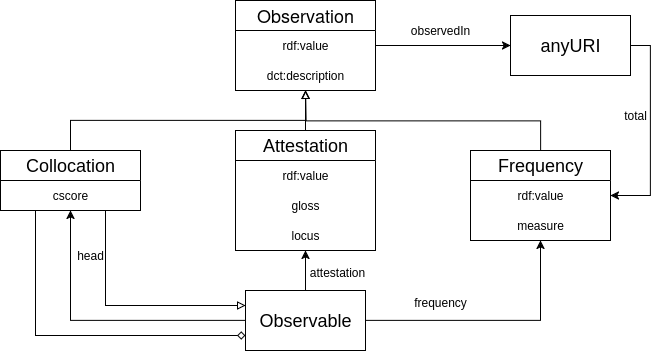

The diagram above was exported from draw.io. Its source (the exported page's mxGraphModel, read from the mxfile embedded in the PNG):
<mxGraphModel dx="1426" dy="827" grid="1" gridSize="10" guides="1" tooltips="1" connect="1" arrows="1" fold="1" page="1" pageScale="1" pageWidth="850" pageHeight="1100" math="0" shadow="0">
  <root>
    <mxCell id="0" />
    <mxCell id="1" parent="0" />
    <mxCell id="vRlj7JOivgZ18UEEihAs-44" style="edgeStyle=orthogonalEdgeStyle;rounded=0;orthogonalLoop=1;jettySize=auto;html=1;exitX=1;exitY=0.5;exitDx=0;exitDy=0;" parent="1" source="vRlj7JOivgZ18UEEihAs-7" target="vRlj7JOivgZ18UEEihAs-43" edge="1">
      <mxGeometry relative="1" as="geometry" />
    </mxCell>
    <mxCell id="vRlj7JOivgZ18UEEihAs-7" value="&lt;font style=&quot;font-size: 18px;&quot;&gt;Observation&lt;/font&gt;" style="swimlane;fontStyle=0;childLayout=stackLayout;horizontal=1;startSize=30;horizontalStack=0;resizeParent=1;resizeParentMax=0;resizeLast=0;collapsible=1;marginBottom=0;whiteSpace=wrap;html=1;" parent="1" vertex="1">
      <mxGeometry x="235" width="140" height="90" as="geometry" />
    </mxCell>
    <mxCell id="vRlj7JOivgZ18UEEihAs-8" value="&lt;div align=&quot;center&quot;&gt;rdf:value&lt;/div&gt;" style="text;strokeColor=none;fillColor=none;align=center;verticalAlign=middle;spacingLeft=4;spacingRight=4;overflow=hidden;points=[[0,0.5],[1,0.5]];portConstraint=eastwest;rotatable=0;whiteSpace=wrap;html=1;fontFamily=Arimo;fontSource=https%3A%2F%2Ffonts.googleapis.com%2Fcss%3Ffamily%3DArimo;" parent="vRlj7JOivgZ18UEEihAs-7" vertex="1">
      <mxGeometry y="30" width="140" height="30" as="geometry" />
    </mxCell>
    <mxCell id="vRlj7JOivgZ18UEEihAs-9" value="&lt;div align=&quot;center&quot;&gt;dct:description&lt;/div&gt;" style="text;strokeColor=none;fillColor=none;align=center;verticalAlign=middle;spacingLeft=4;spacingRight=4;overflow=hidden;points=[[0,0.5],[1,0.5]];portConstraint=eastwest;rotatable=0;whiteSpace=wrap;html=1;fontFamily=Arimo;fontSource=https%3A%2F%2Ffonts.googleapis.com%2Fcss%3Ffamily%3DArimo;" parent="vRlj7JOivgZ18UEEihAs-7" vertex="1">
      <mxGeometry y="60" width="140" height="30" as="geometry" />
    </mxCell>
    <mxCell id="vRlj7JOivgZ18UEEihAs-26" style="edgeStyle=orthogonalEdgeStyle;rounded=0;orthogonalLoop=1;jettySize=auto;html=1;exitX=0.5;exitY=0;exitDx=0;exitDy=0;entryX=0.5;entryY=1;entryDx=0;entryDy=0;endArrow=block;endFill=0;" parent="1" source="vRlj7JOivgZ18UEEihAs-11" target="vRlj7JOivgZ18UEEihAs-7" edge="1">
      <mxGeometry relative="1" as="geometry" />
    </mxCell>
    <mxCell id="vRlj7JOivgZ18UEEihAs-36" style="edgeStyle=orthogonalEdgeStyle;rounded=0;orthogonalLoop=1;jettySize=auto;html=1;exitX=0.75;exitY=1;exitDx=0;exitDy=0;entryX=0;entryY=0.25;entryDx=0;entryDy=0;endArrow=block;endFill=0;" parent="1" source="vRlj7JOivgZ18UEEihAs-11" target="vRlj7JOivgZ18UEEihAs-32" edge="1">
      <mxGeometry relative="1" as="geometry" />
    </mxCell>
    <mxCell id="vRlj7JOivgZ18UEEihAs-39" style="edgeStyle=orthogonalEdgeStyle;rounded=0;orthogonalLoop=1;jettySize=auto;html=1;exitX=0.25;exitY=1;exitDx=0;exitDy=0;entryX=0;entryY=0.75;entryDx=0;entryDy=0;endArrow=diamond;endFill=0;" parent="1" source="vRlj7JOivgZ18UEEihAs-11" target="vRlj7JOivgZ18UEEihAs-32" edge="1">
      <mxGeometry relative="1" as="geometry" />
    </mxCell>
    <mxCell id="vRlj7JOivgZ18UEEihAs-11" value="Collocation" style="swimlane;fontStyle=0;childLayout=stackLayout;horizontal=1;startSize=30;horizontalStack=0;resizeParent=1;resizeParentMax=0;resizeLast=0;collapsible=1;marginBottom=0;whiteSpace=wrap;html=1;fontFamily=Arimo;fontSource=https%3A%2F%2Ffonts.googleapis.com%2Fcss%3Ffamily%3DArimo;fontSize=18;" parent="1" vertex="1">
      <mxGeometry y="150" width="140" height="60" as="geometry" />
    </mxCell>
    <mxCell id="vRlj7JOivgZ18UEEihAs-12" value="&lt;div align=&quot;center&quot;&gt;cscore&lt;/div&gt;" style="text;strokeColor=none;fillColor=none;align=center;verticalAlign=middle;spacingLeft=4;spacingRight=4;overflow=hidden;points=[[0,0.5],[1,0.5]];portConstraint=eastwest;rotatable=0;whiteSpace=wrap;html=1;fontFamily=Arimo;fontSource=https%3A%2F%2Ffonts.googleapis.com%2Fcss%3Ffamily%3DArimo;" parent="vRlj7JOivgZ18UEEihAs-11" vertex="1">
      <mxGeometry y="30" width="140" height="30" as="geometry" />
    </mxCell>
    <mxCell id="vRlj7JOivgZ18UEEihAs-27" style="edgeStyle=orthogonalEdgeStyle;rounded=0;orthogonalLoop=1;jettySize=auto;html=1;exitX=0.5;exitY=0;exitDx=0;exitDy=0;endArrow=block;endFill=0;" parent="1" source="vRlj7JOivgZ18UEEihAs-15" edge="1">
      <mxGeometry relative="1" as="geometry">
        <mxPoint x="305" y="90" as="targetPoint" />
      </mxGeometry>
    </mxCell>
    <mxCell id="vRlj7JOivgZ18UEEihAs-15" value="&lt;font style=&quot;font-size: 18px;&quot;&gt;Frequency&lt;/font&gt;" style="swimlane;fontStyle=0;childLayout=stackLayout;horizontal=1;startSize=30;horizontalStack=0;resizeParent=1;resizeParentMax=0;resizeLast=0;collapsible=1;marginBottom=0;whiteSpace=wrap;html=1;fontFamily=Arimo;fontSource=https%3A%2F%2Ffonts.googleapis.com%2Fcss%3Ffamily%3DArimo;" parent="1" vertex="1">
      <mxGeometry x="470" y="150" width="140" height="90" as="geometry" />
    </mxCell>
    <mxCell id="vRlj7JOivgZ18UEEihAs-16" value="&lt;div align=&quot;center&quot;&gt;rdf:value&lt;/div&gt;" style="text;strokeColor=none;fillColor=none;align=center;verticalAlign=middle;spacingLeft=4;spacingRight=4;overflow=hidden;points=[[0,0.5],[1,0.5]];portConstraint=eastwest;rotatable=0;whiteSpace=wrap;html=1;fontFamily=Arimo;fontSource=https%3A%2F%2Ffonts.googleapis.com%2Fcss%3Ffamily%3DArimo;" parent="vRlj7JOivgZ18UEEihAs-15" vertex="1">
      <mxGeometry y="30" width="140" height="30" as="geometry" />
    </mxCell>
    <mxCell id="vRlj7JOivgZ18UEEihAs-17" value="&lt;div align=&quot;center&quot;&gt;measure&lt;/div&gt;" style="text;strokeColor=none;fillColor=none;align=center;verticalAlign=middle;spacingLeft=4;spacingRight=4;overflow=hidden;points=[[0,0.5],[1,0.5]];portConstraint=eastwest;rotatable=0;whiteSpace=wrap;html=1;fontFamily=Arimo;fontSource=https%3A%2F%2Ffonts.googleapis.com%2Fcss%3Ffamily%3DArimo;" parent="vRlj7JOivgZ18UEEihAs-15" vertex="1">
      <mxGeometry y="60" width="140" height="30" as="geometry" />
    </mxCell>
    <mxCell id="vRlj7JOivgZ18UEEihAs-22" value="Attestation" style="swimlane;fontStyle=0;childLayout=stackLayout;horizontal=1;startSize=30;horizontalStack=0;resizeParent=1;resizeParentMax=0;resizeLast=0;collapsible=1;marginBottom=0;whiteSpace=wrap;html=1;fontFamily=Arimo;fontSource=https%3A%2F%2Ffonts.googleapis.com%2Fcss%3Ffamily%3DArimo;fontSize=18;" parent="1" vertex="1">
      <mxGeometry x="235" y="130" width="140" height="120" as="geometry" />
    </mxCell>
    <mxCell id="vRlj7JOivgZ18UEEihAs-23" value="&lt;div align=&quot;center&quot;&gt;rdf:value&lt;/div&gt;" style="text;strokeColor=none;fillColor=none;align=center;verticalAlign=middle;spacingLeft=4;spacingRight=4;overflow=hidden;points=[[0,0.5],[1,0.5]];portConstraint=eastwest;rotatable=0;whiteSpace=wrap;html=1;fontFamily=Arimo;fontSource=https%3A%2F%2Ffonts.googleapis.com%2Fcss%3Ffamily%3DArimo;" parent="vRlj7JOivgZ18UEEihAs-22" vertex="1">
      <mxGeometry y="30" width="140" height="30" as="geometry" />
    </mxCell>
    <mxCell id="vRlj7JOivgZ18UEEihAs-24" value="&lt;div align=&quot;center&quot;&gt;gloss&lt;/div&gt;" style="text;strokeColor=none;fillColor=none;align=center;verticalAlign=middle;spacingLeft=4;spacingRight=4;overflow=hidden;points=[[0,0.5],[1,0.5]];portConstraint=eastwest;rotatable=0;whiteSpace=wrap;html=1;fontFamily=Arimo;fontSource=https%3A%2F%2Ffonts.googleapis.com%2Fcss%3Ffamily%3DArimo;" parent="vRlj7JOivgZ18UEEihAs-22" vertex="1">
      <mxGeometry y="60" width="140" height="30" as="geometry" />
    </mxCell>
    <mxCell id="vRlj7JOivgZ18UEEihAs-25" value="&lt;div align=&quot;center&quot;&gt;locus&lt;/div&gt;" style="text;strokeColor=none;fillColor=none;align=center;verticalAlign=middle;spacingLeft=4;spacingRight=4;overflow=hidden;points=[[0,0.5],[1,0.5]];portConstraint=eastwest;rotatable=0;whiteSpace=wrap;html=1;fontFamily=Arimo;fontSource=https%3A%2F%2Ffonts.googleapis.com%2Fcss%3Ffamily%3DArimo;" parent="vRlj7JOivgZ18UEEihAs-22" vertex="1">
      <mxGeometry y="90" width="140" height="30" as="geometry" />
    </mxCell>
    <mxCell id="vRlj7JOivgZ18UEEihAs-31" style="edgeStyle=orthogonalEdgeStyle;rounded=0;orthogonalLoop=1;jettySize=auto;html=1;exitX=0.5;exitY=0;exitDx=0;exitDy=0;entryX=0.5;entryY=1;entryDx=0;entryDy=0;entryPerimeter=0;endArrow=block;endFill=0;" parent="1" source="vRlj7JOivgZ18UEEihAs-22" target="vRlj7JOivgZ18UEEihAs-9" edge="1">
      <mxGeometry relative="1" as="geometry" />
    </mxCell>
    <mxCell id="vRlj7JOivgZ18UEEihAs-33" style="edgeStyle=orthogonalEdgeStyle;rounded=0;orthogonalLoop=1;jettySize=auto;html=1;exitX=1;exitY=0.5;exitDx=0;exitDy=0;" parent="1" source="vRlj7JOivgZ18UEEihAs-32" target="vRlj7JOivgZ18UEEihAs-15" edge="1">
      <mxGeometry relative="1" as="geometry" />
    </mxCell>
    <mxCell id="vRlj7JOivgZ18UEEihAs-37" style="edgeStyle=orthogonalEdgeStyle;rounded=0;orthogonalLoop=1;jettySize=auto;html=1;exitX=0;exitY=0.5;exitDx=0;exitDy=0;" parent="1" source="vRlj7JOivgZ18UEEihAs-32" target="vRlj7JOivgZ18UEEihAs-11" edge="1">
      <mxGeometry relative="1" as="geometry" />
    </mxCell>
    <mxCell id="vRlj7JOivgZ18UEEihAs-42" style="edgeStyle=orthogonalEdgeStyle;rounded=0;orthogonalLoop=1;jettySize=auto;html=1;exitX=0.5;exitY=0;exitDx=0;exitDy=0;" parent="1" source="vRlj7JOivgZ18UEEihAs-32" target="vRlj7JOivgZ18UEEihAs-22" edge="1">
      <mxGeometry relative="1" as="geometry" />
    </mxCell>
    <mxCell id="vRlj7JOivgZ18UEEihAs-32" value="Observable" style="rounded=0;whiteSpace=wrap;html=1;fontFamily=Arimo;fontSource=https%3A%2F%2Ffonts.googleapis.com%2Fcss%3Ffamily%3DArimo;fontSize=18;" parent="1" vertex="1">
      <mxGeometry x="245" y="290" width="120" height="60" as="geometry" />
    </mxCell>
    <mxCell id="vRlj7JOivgZ18UEEihAs-34" value="frequency" style="text;html=1;align=center;verticalAlign=middle;whiteSpace=wrap;rounded=0;fontFamily=Arimo;fontSource=https%3A%2F%2Ffonts.googleapis.com%2Fcss%3Ffamily%3DArimo;" parent="1" vertex="1">
      <mxGeometry x="410" y="287" width="60" height="30" as="geometry" />
    </mxCell>
    <mxCell id="vRlj7JOivgZ18UEEihAs-38" value="head" style="text;html=1;align=center;verticalAlign=middle;whiteSpace=wrap;rounded=0;fontFamily=Arimo;fontSource=https%3A%2F%2Ffonts.googleapis.com%2Fcss%3Ffamily%3DArimo;" parent="1" vertex="1">
      <mxGeometry x="60" y="240" width="60" height="30" as="geometry" />
    </mxCell>
    <mxCell id="vRlj7JOivgZ18UEEihAs-41" value="&lt;div&gt;attestation&lt;/div&gt;" style="text;html=1;align=center;verticalAlign=middle;whiteSpace=wrap;rounded=0;fontFamily=Arimo;fontSource=https%3A%2F%2Ffonts.googleapis.com%2Fcss%3Ffamily%3DArimo;" parent="1" vertex="1">
      <mxGeometry x="307" y="257" width="60" height="30" as="geometry" />
    </mxCell>
    <mxCell id="vRlj7JOivgZ18UEEihAs-45" style="edgeStyle=orthogonalEdgeStyle;rounded=0;orthogonalLoop=1;jettySize=auto;html=1;exitX=1;exitY=0.5;exitDx=0;exitDy=0;entryX=1;entryY=0.5;entryDx=0;entryDy=0;" parent="1" source="vRlj7JOivgZ18UEEihAs-43" target="vRlj7JOivgZ18UEEihAs-16" edge="1">
      <mxGeometry relative="1" as="geometry" />
    </mxCell>
    <mxCell id="vRlj7JOivgZ18UEEihAs-43" value="anyURI" style="rounded=0;whiteSpace=wrap;html=1;fontFamily=Arimo;fontSource=https%3A%2F%2Ffonts.googleapis.com%2Fcss%3Ffamily%3DArimo;fontSize=18;" parent="1" vertex="1">
      <mxGeometry x="510" y="15" width="120" height="60" as="geometry" />
    </mxCell>
    <mxCell id="vRlj7JOivgZ18UEEihAs-46" value="observedIn" style="text;html=1;align=center;verticalAlign=middle;whiteSpace=wrap;rounded=0;fontFamily=Arimo;fontSource=https%3A%2F%2Ffonts.googleapis.com%2Fcss%3Ffamily%3DArimo;" parent="1" vertex="1">
      <mxGeometry x="410" y="15" width="60" height="30" as="geometry" />
    </mxCell>
    <mxCell id="vRlj7JOivgZ18UEEihAs-47" value="total" style="text;html=1;align=center;verticalAlign=middle;whiteSpace=wrap;rounded=0;fontFamily=Arimo;fontSource=https%3A%2F%2Ffonts.googleapis.com%2Fcss%3Ffamily%3DArimo;" parent="1" vertex="1">
      <mxGeometry x="620" y="100" width="30" height="30" as="geometry" />
    </mxCell>
  </root>
</mxGraphModel>